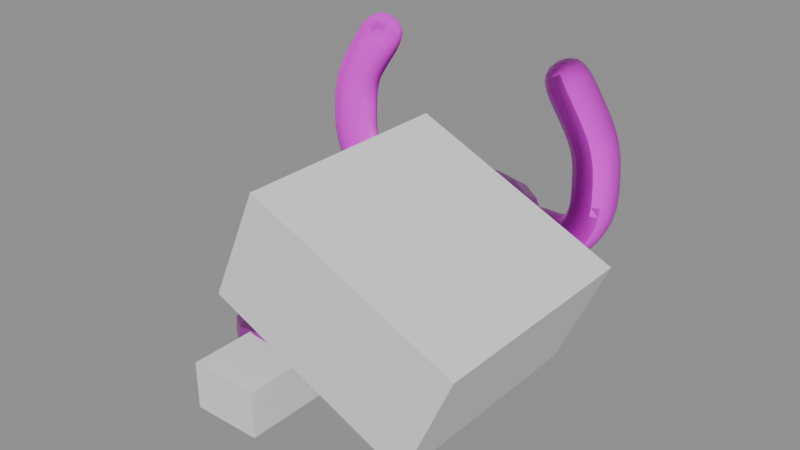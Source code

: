 # Source: AnimalSkull.blend  (saved by Blender 4.5.90; exported with 4.5.12 LTS)
import bpy
from mathutils import Matrix  # noqa: F401  (used for matrix-valued properties, if any)

bpy.ops.wm.read_factory_settings(use_empty=True)
scene = bpy.context.scene
scene.name = 'Temp_GasPump'

# ---- collections
col_export = bpy.data.collections.new('Export'); scene.collection.children.link(col_export)

# ---- images (referenced by path relative to the original .blend; pixels are not part of the script)
import os
ASSET_DIR = os.environ.get("B2B_ASSET_DIR", "")  # directory of the original .blend (textures are referenced by path, not embedded)
HERE = os.path.dirname(os.path.abspath(__file__))  # packed textures are extracted next to this script under _unpacked/

def load_image(name, relpath, width, height, colorspace="sRGB"):
    """Load a texture the original file referenced (path relative to the .blend, or extracted next to this script)."""
    p = next((c for c in (os.path.join(HERE, relpath), os.path.join(ASSET_DIR, relpath)) if relpath and os.path.exists(c)), "")
    if p:
        img = bpy.data.images.load(p, check_existing=True)
        img.name = name
    else:  # same state as the original file: an image datablock whose file is absent (Cycles renders it pink)
        img = bpy.data.images.new(name, width, height)
        img.source = "FILE"
        img.filepath = "//" + (relpath or name)
    img.colorspace_settings.name = colorspace
    return img
img_porcelain001_1k_png_displacement_png = load_image('Porcelain001_1K-PNG_Displacement.png', 'Porcelain001_1K-PNG_Displacement.png', 1024, 1024, 'Non-Color')
img_porcelain001_1k_png_color_png = load_image('Porcelain001_1K-PNG_Color.png', 'Porcelain001_1K-PNG_Color.png', 1024, 1024, 'sRGB')
img_porcelain001_1k_png_roughness_png = load_image('Porcelain001_1K-PNG_Roughness.png', 'Porcelain001_1K-PNG_Roughness.png', 1024, 1024, 'Non-Color')
img_porcelain001_1k_png_normalgl_png = load_image('Porcelain001_1K-PNG_NormalGL.png', 'Porcelain001_1K-PNG_NormalGL.png', 1024, 1024, 'Non-Color')

# ---- materials (node trees are filled in below, after node groups)
mat_animalskullmat = bpy.data.materials.new('AnimalSkullMat')

# ---- material node trees
mat_animalskullmat.use_nodes = True; mat_animalskullmat.node_tree.nodes.clear()
_N = mat_animalskullmat.node_tree.nodes; _L = mat_animalskullmat.node_tree.links
n0 = _N.new('ShaderNodeBsdfPrincipled'); n0.name = 'Principled BSDF'; n0.location = (-200, 100)
n1 = _N.new('ShaderNodeOutputMaterial'); n1.name = 'Material Output'; n1.location = (200, 100)
n2 = _N.new('ShaderNodeTexImage'); n2.name = 'Image Texture'; n2.location = (85, -596)
n2.label = 'Displacement'
n2.image = img_porcelain001_1k_png_displacement_png
n3 = _N.new('ShaderNodeDisplacement'); n3.name = 'Displacement'; n3.location = (-100, -600)
n4 = _N.new('ShaderNodeTexImage'); n4.name = 'Image Texture.001'; n4.location = (85, -36)
n4.label = 'Base Color'
n4.image = img_porcelain001_1k_png_color_png
n5 = _N.new('ShaderNodeTexImage'); n5.name = 'Image Texture.002'; n5.location = (85, -316)
n5.label = 'Roughness'
n5.image = img_porcelain001_1k_png_roughness_png
n6 = _N.new('ShaderNodeTexImage'); n6.name = 'Image Texture.003'; n6.location = (85, -876)
n6.label = 'Normal'
n6.image = img_porcelain001_1k_png_normalgl_png
n7 = _N.new('ShaderNodeNormalMap'); n7.name = 'Normal Map'; n7.location = (-450, -540)
n8 = _N.new('ShaderNodeMapping'); n8.name = 'Mapping'; n8.location = (230, -36)
n9 = _N.new('NodeReroute'); n9.name = 'Reroute'; n9.location = (35, -552)
n9.width = 10
n9.socket_idname = 'NodeSocketVector'
n10 = _N.new('ShaderNodeTexCoord'); n10.name = 'Texture Coordinate'; n10.location = (30, -36)
n11 = _N.new('NodeFrame'); n11.name = 'Frame'; n11.location = (-1480, 136)
n11.label = 'Mapping'
n11.width = 400
n12 = _N.new('NodeFrame'); n12.name = 'Frame.001'; n12.location = (-835, 336)
n12.label = 'Textures'
n12.width = 355
n2.parent = n12
n4.parent = n12
n5.parent = n12
n6.parent = n12
n8.parent = n11
n9.parent = n12
n10.parent = n11
_L.new(n0.outputs[0], n1.inputs[0])
_L.new(n2.outputs[0], n3.inputs[0])
_L.new(n3.outputs[0], n1.inputs[2])
_L.new(n4.outputs[0], n0.inputs[0])
_L.new(n5.outputs[0], n0.inputs[2])
_L.new(n6.outputs[0], n7.inputs[1])
_L.new(n7.outputs[0], n0.inputs[5])
_L.new(n9.outputs[0], n4.inputs[0])
_L.new(n9.outputs[0], n5.inputs[0])
_L.new(n9.outputs[0], n2.inputs[0])
_L.new(n9.outputs[0], n6.inputs[0])
_L.new(n8.outputs[0], n9.inputs[0])
_L.new(n10.outputs[2], n8.inputs[0])
n1.is_active_output = True

# ---- meshes
me_cube = bpy.data.meshes.new('Cube')
me_cube.from_pydata([(0.0002821, -0.2232, -0.0696), (0.0002821, -0.2232, 0.0696), (0.0002821, 0.2232, -0.0696), (0.0002821, 0.2232, 0.0696), (0.1395, -0.2232, -0.0696), (0.1395, -0.2232, 0.0696), (0.1395, 0.2232, -0.0696), (0.1395, 0.2232, 0.0696)], [], [(0, 1, 3, 2), (2, 3, 7, 6), (6, 7, 5, 4), (4, 5, 1, 0), (2, 6, 4, 0), (7, 3, 1, 5)])
_uv = me_cube.uv_layers.new(name='UVMap')
_uv.uv.foreach_set('vector', [0.375, 0.0, 0.625, 0.0, 0.625, 0.25, 0.375, 0.25, 0.375, 0.25, 0.625, 0.25, 0.625, 0.5, 0.375, 0.5, 0.375, 0.5, 0.625, 0.5, 0.625, 0.75, 0.375, 0.75, 0.375, 0.75, 0.625, 0.75, 0.625, 1.0, 0.375, 1.0, 0.125, 0.5, 0.375, 0.5, 0.375, 0.75, 0.125, 0.75, 0.625, 0.5, 0.875, 0.5, 0.875, 0.75, 0.625, 0.75])
me_cube.materials.append(mat_animalskullmat)
me_cube.update()
me_cube_001 = bpy.data.meshes.new('Cube.001')
me_cube_001.from_pydata([(-0.6771, -1.167, -0.5434), (-1.354, -1.167, -0.561), (-1.556, -1.167, -0.93), (-1.529, -1.167, -1.642), (-1.02, -1.167, -2.406)], [(0, 1), (1, 2), (2, 3), (3, 4)], [])
_uv = me_cube_001.uv_layers.new(name='UVMap')
_uv.uv.foreach_set('vector', [])
me_cube_001.materials.append(mat_animalskullmat)
me_cube_001.update()
me_cube_002 = bpy.data.meshes.new('Cube.002')
me_cube_002.from_pydata([(-1.0, -1.0, -1.0), (-1.0, -1.0, 1.0), (-1.0, 1.0, -1.0), (-1.0, 1.0, 1.0), (1.0, -1.0, -1.0), (1.0, -1.0, 1.0), (1.0, 1.0, -1.0), (1.0, 1.0, 1.0)], [], [(0, 1, 3, 2), (2, 3, 7, 6), (6, 7, 5, 4), (4, 5, 1, 0), (2, 6, 4, 0), (7, 3, 1, 5)])
_uv = me_cube_002.uv_layers.new(name='UVMap')
_uv.uv.foreach_set('vector', [0.375, 0.0, 0.625, 0.0, 0.625, 0.25, 0.375, 0.25, 0.375, 0.25, 0.625, 0.25, 0.625, 0.5, 0.375, 0.5, 0.375, 0.5, 0.625, 0.5, 0.625, 0.75, 0.375, 0.75, 0.375, 0.75, 0.625, 0.75, 0.625, 1.0, 0.375, 1.0, 0.125, 0.5, 0.375, 0.5, 0.375, 0.75, 0.125, 0.75, 0.625, 0.5, 0.875, 0.5, 0.875, 0.75, 0.625, 0.75])
me_cube_002.update()
me_cube_003 = bpy.data.meshes.new('Cube.003')
me_cube_003.from_pydata([(-1.0, -1.0, -1.0), (-1.0, -1.0, 1.0), (-1.0, 1.0, -1.0), (-1.0, 1.0, 1.0), (1.0, -1.0, -1.0), (1.0, -1.0, 1.0), (1.0, 1.0, -1.0), (1.0, 1.0, 1.0)], [], [(0, 1, 3, 2), (2, 3, 7, 6), (6, 7, 5, 4), (4, 5, 1, 0), (2, 6, 4, 0), (7, 3, 1, 5)])
_uv = me_cube_003.uv_layers.new(name='UVMap')
_uv.uv.foreach_set('vector', [0.375, 0.0, 0.625, 0.0, 0.625, 0.25, 0.375, 0.25, 0.375, 0.25, 0.625, 0.25, 0.625, 0.5, 0.375, 0.5, 0.375, 0.5, 0.625, 0.5, 0.625, 0.75, 0.375, 0.75, 0.375, 0.75, 0.625, 0.75, 0.625, 1.0, 0.375, 1.0, 0.125, 0.5, 0.375, 0.5, 0.375, 0.75, 0.125, 0.75, 0.625, 0.5, 0.875, 0.5, 0.875, 0.75, 0.625, 0.75])
me_cube_003.update()
me_cube_005 = bpy.data.meshes.new('Cube.005')
me_cube_005.from_pydata([(-1.0, -1.0, -1.0), (-1.0, -1.0, 1.0), (-1.0, 1.0, -1.0), (-1.0, 1.0, 1.0), (1.0, -1.0, -1.0), (1.0, -1.0, 1.0), (1.0, 1.0, -1.0), (1.0, 1.0, 1.0)], [], [(0, 1, 3, 2), (2, 3, 7, 6), (6, 7, 5, 4), (4, 5, 1, 0), (2, 6, 4, 0), (7, 3, 1, 5)])
_uv = me_cube_005.uv_layers.new(name='UVMap')
_uv.uv.foreach_set('vector', [0.375, 0.0, 0.625, 0.0, 0.625, 0.25, 0.375, 0.25, 0.375, 0.25, 0.625, 0.25, 0.625, 0.5, 0.375, 0.5, 0.375, 0.5, 0.625, 0.5, 0.625, 0.75, 0.375, 0.75, 0.375, 0.75, 0.625, 0.75, 0.625, 1.0, 0.375, 1.0, 0.125, 0.5, 0.375, 0.5, 0.375, 0.75, 0.125, 0.75, 0.625, 0.5, 0.875, 0.5, 0.875, 0.75, 0.625, 0.75])
me_cube_005.update()

# ---- objects
ob_animalskull = bpy.data.objects.new('AnimalSkull', me_cube)
ob_horns = bpy.data.objects.new('Horns', me_cube_001)
ob_cutout = bpy.data.objects.new('Cutout', me_cube_002)
ob_cube_001 = bpy.data.objects.new('Cube.001', me_cube_003)
ob_cube_002 = bpy.data.objects.new('Cube.002', me_cube_005)

# ---- transforms, parenting, visibility, modifiers, constraints
ob_animalskull.location = (0.0, 0.0, 0.03484)
ob_animalskull.scale = (1.0, 1.0, 1.421)
_m = ob_animalskull.modifiers.new('Boolean', 'BOOLEAN')
_m.object = ob_cutout
_m = ob_animalskull.modifiers.new('Mirror', 'MIRROR')
_m = ob_animalskull.modifiers.new('Subdivision', 'SUBSURF')
_m.show_only_control_edges = False
ob_horns.location = (0.0, 0.0, 0.0)
ob_horns.scale = (-0.1215, -0.1215, -0.1215)
_m = ob_horns.modifiers.new('Skin', 'SKIN')
_m.use_smooth_shade = True
_m = ob_horns.modifiers.new('Subdivision', 'SUBSURF')
_m = ob_horns.modifiers.new('Mirror', 'MIRROR')
ob_cutout.location = (0.1234, -0.114, 0.1106)
ob_cutout.rotation_euler = (0.0, 0.4167, 0.0)
ob_cutout.scale = (0.1379, 0.1373, 0.07511)
ob_cube_001.location = (0.02687, -0.103, 0.04062)
ob_cube_001.rotation_euler = (3.142, -0.0, 0.0)
ob_cube_001.scale = (0.02054, -0.08224, -0.03439)
ob_cube_002.location = (0.0, -0.1483, -0.007235)
ob_cube_002.scale = (-0.04321, -0.1343, -0.02919)
_m = ob_cube_002.modifiers.new('Bevel', 'BEVEL')
_m.width = 1.0
_m.width_pct = 1.0
_m.segments = 4
_m.limit_method = 'WEIGHT'

# ---- collection membership
scene.collection.objects.link(ob_animalskull)
scene.collection.objects.link(ob_horns)
scene.collection.objects.link(ob_cutout)
scene.collection.objects.link(ob_cube_001)
scene.collection.objects.link(ob_cube_002)

# ---- scene / render settings (as saved in the file)
scene.frame_start = 1; scene.frame_end = 250; scene.frame_set(-4)
scene.render.engine = 'BLENDER_EEVEE_NEXT'
scene.render.image_settings.exr_codec = 'NONE'
scene.render.fps = 25
scene.render.simplify_subdivision_render = 0
scene.render.simplify_child_particles_render = 0.0
scene.eevee.use_volume_custom_range = False
scene.eevee.use_fast_gi = False
scene.eevee.use_shadows = False
scene.view_settings.white_balance_temperature = 0.0
scene.view_settings.white_balance_tint = 0.0
scene.view_settings.white_balance_whitepoint = (2.97, 0.5193, -0.0414)
bpy.context.view_layer.update()

# ---- added for rendering (the .blend has no active camera and no usable light): camera, sun + grey world if the file has none
cam_auto = bpy.data.cameras.new('AutoCamera')
cam_auto.lens = 50.0
cam_auto.sensor_width = 36.0
cam_auto.clip_end = 1000.0
ob_auto_camera = bpy.data.objects.new('AutoCamera', cam_auto)
scene.collection.objects.link(ob_auto_camera)
ob_auto_camera.location = (0.765386, -0.908634, 0.700014)
ob_auto_camera.rotation_euler = (1.09748, -7.21219e-08, 0.694738)
scene.camera = ob_auto_camera
light_auto_sun = bpy.data.lights.new('AutoSun', 'SUN')
light_auto_sun.energy = 3.0
light_auto_sun.angle = 0.0523599
ob_auto_sun = bpy.data.objects.new('AutoSun', light_auto_sun)
scene.collection.objects.link(ob_auto_sun)
ob_auto_sun.rotation_euler = (0.872665, 0.174533, 0.523599)
if scene.world is None:
    world_auto = bpy.data.worlds.new('AutoWorld')
    world_auto.color = (0.3, 0.3, 0.3)
    scene.world = world_auto
bpy.context.view_layer.update()
